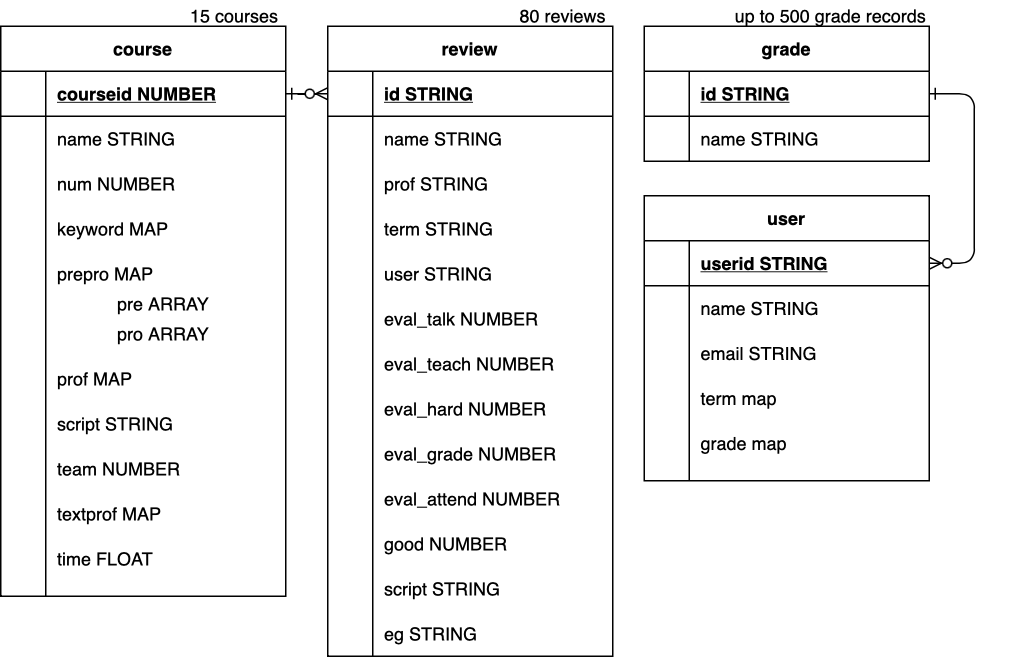

The diagram above was exported from draw.io. Its source (the exported page's mxGraphModel, read from the mxfile embedded in the PNG):
<mxGraphModel dx="946" dy="620" grid="0" gridSize="10" guides="1" tooltips="1" connect="1" arrows="1" fold="1" page="1" pageScale="1" pageWidth="850" pageHeight="1100" math="0" shadow="0" extFonts="Permanent Marker^https://fonts.googleapis.com/css?family=Permanent+Marker">
  <root>
    <mxCell id="0" />
    <mxCell id="1" parent="0" />
    <mxCell id="C-vyLk0tnHw3VtMMgP7b-2" value="grade" style="shape=table;startSize=30;container=1;collapsible=1;childLayout=tableLayout;fixedRows=1;rowLines=0;fontStyle=1;align=center;resizeLast=1;" parent="1" vertex="1">
      <mxGeometry x="524" y="120" width="190" height="90" as="geometry" />
    </mxCell>
    <mxCell id="C-vyLk0tnHw3VtMMgP7b-3" value="" style="shape=partialRectangle;collapsible=0;dropTarget=0;pointerEvents=0;fillColor=none;points=[[0,0.5],[1,0.5]];portConstraint=eastwest;top=0;left=0;right=0;bottom=1;" parent="C-vyLk0tnHw3VtMMgP7b-2" vertex="1">
      <mxGeometry y="30" width="190" height="30" as="geometry" />
    </mxCell>
    <mxCell id="C-vyLk0tnHw3VtMMgP7b-4" value="" style="shape=partialRectangle;overflow=hidden;connectable=0;fillColor=none;top=0;left=0;bottom=0;right=0;fontStyle=1;" parent="C-vyLk0tnHw3VtMMgP7b-3" vertex="1">
      <mxGeometry width="30" height="30" as="geometry" />
    </mxCell>
    <mxCell id="C-vyLk0tnHw3VtMMgP7b-5" value="id STRING" style="shape=partialRectangle;overflow=hidden;connectable=0;fillColor=none;top=0;left=0;bottom=0;right=0;align=left;spacingLeft=6;fontStyle=5;" parent="C-vyLk0tnHw3VtMMgP7b-3" vertex="1">
      <mxGeometry x="30" width="160" height="30" as="geometry" />
    </mxCell>
    <mxCell id="C-vyLk0tnHw3VtMMgP7b-6" value="" style="shape=partialRectangle;collapsible=0;dropTarget=0;pointerEvents=0;fillColor=none;points=[[0,0.5],[1,0.5]];portConstraint=eastwest;top=0;left=0;right=0;bottom=0;" parent="C-vyLk0tnHw3VtMMgP7b-2" vertex="1">
      <mxGeometry y="60" width="190" height="30" as="geometry" />
    </mxCell>
    <mxCell id="C-vyLk0tnHw3VtMMgP7b-7" value="" style="shape=partialRectangle;overflow=hidden;connectable=0;fillColor=none;top=0;left=0;bottom=0;right=0;" parent="C-vyLk0tnHw3VtMMgP7b-6" vertex="1">
      <mxGeometry width="30" height="30" as="geometry" />
    </mxCell>
    <mxCell id="C-vyLk0tnHw3VtMMgP7b-8" value="name STRING" style="shape=partialRectangle;overflow=hidden;connectable=0;fillColor=none;top=0;left=0;bottom=0;right=0;align=left;spacingLeft=6;" parent="C-vyLk0tnHw3VtMMgP7b-6" vertex="1">
      <mxGeometry x="30" width="160" height="30" as="geometry" />
    </mxCell>
    <mxCell id="vakSZZb0GfgWNRPfBB3s-11" value="review" style="shape=table;startSize=30;container=1;collapsible=1;childLayout=tableLayout;fixedRows=1;rowLines=0;fontStyle=1;align=center;resizeLast=1;" parent="1" vertex="1">
      <mxGeometry x="313" y="120" width="190" height="420" as="geometry" />
    </mxCell>
    <mxCell id="vakSZZb0GfgWNRPfBB3s-12" value="" style="shape=partialRectangle;collapsible=0;dropTarget=0;pointerEvents=0;fillColor=none;points=[[0,0.5],[1,0.5]];portConstraint=eastwest;top=0;left=0;right=0;bottom=1;" parent="vakSZZb0GfgWNRPfBB3s-11" vertex="1">
      <mxGeometry y="30" width="190" height="30" as="geometry" />
    </mxCell>
    <mxCell id="vakSZZb0GfgWNRPfBB3s-13" value="" style="shape=partialRectangle;overflow=hidden;connectable=0;fillColor=none;top=0;left=0;bottom=0;right=0;fontStyle=1;" parent="vakSZZb0GfgWNRPfBB3s-12" vertex="1">
      <mxGeometry width="30" height="30" as="geometry" />
    </mxCell>
    <mxCell id="vakSZZb0GfgWNRPfBB3s-14" value="id STRING" style="shape=partialRectangle;overflow=hidden;connectable=0;fillColor=none;top=0;left=0;bottom=0;right=0;align=left;spacingLeft=6;fontStyle=5;" parent="vakSZZb0GfgWNRPfBB3s-12" vertex="1">
      <mxGeometry x="30" width="160" height="30" as="geometry" />
    </mxCell>
    <mxCell id="vakSZZb0GfgWNRPfBB3s-18" value="" style="shape=partialRectangle;collapsible=0;dropTarget=0;pointerEvents=0;fillColor=none;points=[[0,0.5],[1,0.5]];portConstraint=eastwest;top=0;left=0;right=0;bottom=0;" parent="vakSZZb0GfgWNRPfBB3s-11" vertex="1">
      <mxGeometry y="60" width="190" height="30" as="geometry" />
    </mxCell>
    <mxCell id="vakSZZb0GfgWNRPfBB3s-19" value="" style="shape=partialRectangle;overflow=hidden;connectable=0;fillColor=none;top=0;left=0;bottom=0;right=0;" parent="vakSZZb0GfgWNRPfBB3s-18" vertex="1">
      <mxGeometry width="30" height="30" as="geometry" />
    </mxCell>
    <mxCell id="vakSZZb0GfgWNRPfBB3s-20" value="name STRING" style="shape=partialRectangle;overflow=hidden;connectable=0;fillColor=none;top=0;left=0;bottom=0;right=0;align=left;spacingLeft=6;" parent="vakSZZb0GfgWNRPfBB3s-18" vertex="1">
      <mxGeometry x="30" width="160" height="30" as="geometry" />
    </mxCell>
    <mxCell id="vakSZZb0GfgWNRPfBB3s-15" value="" style="shape=partialRectangle;collapsible=0;dropTarget=0;pointerEvents=0;fillColor=none;points=[[0,0.5],[1,0.5]];portConstraint=eastwest;top=0;left=0;right=0;bottom=0;" parent="vakSZZb0GfgWNRPfBB3s-11" vertex="1">
      <mxGeometry y="90" width="190" height="30" as="geometry" />
    </mxCell>
    <mxCell id="vakSZZb0GfgWNRPfBB3s-16" value="" style="shape=partialRectangle;overflow=hidden;connectable=0;fillColor=none;top=0;left=0;bottom=0;right=0;" parent="vakSZZb0GfgWNRPfBB3s-15" vertex="1">
      <mxGeometry width="30" height="30" as="geometry" />
    </mxCell>
    <mxCell id="vakSZZb0GfgWNRPfBB3s-17" value="prof STRING" style="shape=partialRectangle;overflow=hidden;connectable=0;fillColor=none;top=0;left=0;bottom=0;right=0;align=left;spacingLeft=6;" parent="vakSZZb0GfgWNRPfBB3s-15" vertex="1">
      <mxGeometry x="30" width="160" height="30" as="geometry" />
    </mxCell>
    <mxCell id="C-vyLk0tnHw3VtMMgP7b-13" value="user" style="shape=table;startSize=30;container=1;collapsible=1;childLayout=tableLayout;fixedRows=1;rowLines=0;fontStyle=1;align=center;resizeLast=1;" parent="1" vertex="1">
      <mxGeometry x="524" y="233" width="190" height="190" as="geometry" />
    </mxCell>
    <mxCell id="C-vyLk0tnHw3VtMMgP7b-14" value="" style="shape=partialRectangle;collapsible=0;dropTarget=0;pointerEvents=0;fillColor=none;points=[[0,0.5],[1,0.5]];portConstraint=eastwest;top=0;left=0;right=0;bottom=1;" parent="C-vyLk0tnHw3VtMMgP7b-13" vertex="1">
      <mxGeometry y="30" width="190" height="30" as="geometry" />
    </mxCell>
    <mxCell id="C-vyLk0tnHw3VtMMgP7b-15" value="" style="shape=partialRectangle;overflow=hidden;connectable=0;fillColor=none;top=0;left=0;bottom=0;right=0;fontStyle=1;" parent="C-vyLk0tnHw3VtMMgP7b-14" vertex="1">
      <mxGeometry width="30" height="30" as="geometry" />
    </mxCell>
    <mxCell id="C-vyLk0tnHw3VtMMgP7b-16" value="userid STRING" style="shape=partialRectangle;overflow=hidden;connectable=0;fillColor=none;top=0;left=0;bottom=0;right=0;align=left;spacingLeft=6;fontStyle=5;" parent="C-vyLk0tnHw3VtMMgP7b-14" vertex="1">
      <mxGeometry x="30" width="160" height="30" as="geometry" />
    </mxCell>
    <mxCell id="C-vyLk0tnHw3VtMMgP7b-17" value="" style="shape=partialRectangle;collapsible=0;dropTarget=0;pointerEvents=0;fillColor=none;points=[[0,0.5],[1,0.5]];portConstraint=eastwest;top=0;left=0;right=0;bottom=0;" parent="C-vyLk0tnHw3VtMMgP7b-13" vertex="1">
      <mxGeometry y="60" width="190" height="30" as="geometry" />
    </mxCell>
    <mxCell id="C-vyLk0tnHw3VtMMgP7b-18" value="" style="shape=partialRectangle;overflow=hidden;connectable=0;fillColor=none;top=0;left=0;bottom=0;right=0;" parent="C-vyLk0tnHw3VtMMgP7b-17" vertex="1">
      <mxGeometry width="30" height="30" as="geometry" />
    </mxCell>
    <mxCell id="C-vyLk0tnHw3VtMMgP7b-19" value="" style="shape=partialRectangle;overflow=hidden;connectable=0;fillColor=none;top=0;left=0;bottom=0;right=0;align=left;spacingLeft=6;" parent="C-vyLk0tnHw3VtMMgP7b-17" vertex="1">
      <mxGeometry x="30" width="160" height="30" as="geometry" />
    </mxCell>
    <mxCell id="C-vyLk0tnHw3VtMMgP7b-20" value="" style="shape=partialRectangle;collapsible=0;dropTarget=0;pointerEvents=0;fillColor=none;points=[[0,0.5],[1,0.5]];portConstraint=eastwest;top=0;left=0;right=0;bottom=0;" parent="C-vyLk0tnHw3VtMMgP7b-13" vertex="1">
      <mxGeometry y="90" width="190" height="30" as="geometry" />
    </mxCell>
    <mxCell id="C-vyLk0tnHw3VtMMgP7b-21" value="" style="shape=partialRectangle;overflow=hidden;connectable=0;fillColor=none;top=0;left=0;bottom=0;right=0;" parent="C-vyLk0tnHw3VtMMgP7b-20" vertex="1">
      <mxGeometry width="30" height="30" as="geometry" />
    </mxCell>
    <mxCell id="C-vyLk0tnHw3VtMMgP7b-22" value="" style="shape=partialRectangle;overflow=hidden;connectable=0;fillColor=none;top=0;left=0;bottom=0;right=0;align=left;spacingLeft=6;" parent="C-vyLk0tnHw3VtMMgP7b-20" vertex="1">
      <mxGeometry x="30" width="160" height="30" as="geometry" />
    </mxCell>
    <mxCell id="Oga_Rwl6f-WYLVdyjs13-1" value="course" style="shape=table;startSize=30;container=1;collapsible=1;childLayout=tableLayout;fixedRows=1;rowLines=0;fontStyle=1;align=center;resizeLast=1;" parent="1" vertex="1">
      <mxGeometry x="95" y="120" width="190" height="380" as="geometry" />
    </mxCell>
    <mxCell id="Oga_Rwl6f-WYLVdyjs13-2" value="" style="shape=partialRectangle;collapsible=0;dropTarget=0;pointerEvents=0;fillColor=none;points=[[0,0.5],[1,0.5]];portConstraint=eastwest;top=0;left=0;right=0;bottom=1;" parent="Oga_Rwl6f-WYLVdyjs13-1" vertex="1">
      <mxGeometry y="30" width="190" height="30" as="geometry" />
    </mxCell>
    <mxCell id="Oga_Rwl6f-WYLVdyjs13-3" value="" style="shape=partialRectangle;overflow=hidden;connectable=0;fillColor=none;top=0;left=0;bottom=0;right=0;fontStyle=1;" parent="Oga_Rwl6f-WYLVdyjs13-2" vertex="1">
      <mxGeometry width="30" height="30" as="geometry" />
    </mxCell>
    <mxCell id="Oga_Rwl6f-WYLVdyjs13-4" value="courseid NUMBER" style="shape=partialRectangle;overflow=hidden;connectable=0;fillColor=none;top=0;left=0;bottom=0;right=0;align=left;spacingLeft=6;fontStyle=5;" parent="Oga_Rwl6f-WYLVdyjs13-2" vertex="1">
      <mxGeometry x="30" width="160" height="30" as="geometry" />
    </mxCell>
    <mxCell id="Oga_Rwl6f-WYLVdyjs13-5" value="" style="shape=partialRectangle;collapsible=0;dropTarget=0;pointerEvents=0;fillColor=none;points=[[0,0.5],[1,0.5]];portConstraint=eastwest;top=0;left=0;right=0;bottom=0;" parent="Oga_Rwl6f-WYLVdyjs13-1" vertex="1">
      <mxGeometry y="60" width="190" height="30" as="geometry" />
    </mxCell>
    <mxCell id="Oga_Rwl6f-WYLVdyjs13-6" value="" style="shape=partialRectangle;overflow=hidden;connectable=0;fillColor=none;top=0;left=0;bottom=0;right=0;" parent="Oga_Rwl6f-WYLVdyjs13-5" vertex="1">
      <mxGeometry width="30" height="30" as="geometry" />
    </mxCell>
    <mxCell id="Oga_Rwl6f-WYLVdyjs13-7" value="name STRING" style="shape=partialRectangle;overflow=hidden;connectable=0;fillColor=none;top=0;left=0;bottom=0;right=0;align=left;spacingLeft=6;" parent="Oga_Rwl6f-WYLVdyjs13-5" vertex="1">
      <mxGeometry x="30" width="160" height="30" as="geometry" />
    </mxCell>
    <mxCell id="Oga_Rwl6f-WYLVdyjs13-8" value="" style="shape=partialRectangle;collapsible=0;dropTarget=0;pointerEvents=0;fillColor=none;points=[[0,0.5],[1,0.5]];portConstraint=eastwest;top=0;left=0;right=0;bottom=0;" parent="Oga_Rwl6f-WYLVdyjs13-1" vertex="1">
      <mxGeometry y="90" width="190" height="30" as="geometry" />
    </mxCell>
    <mxCell id="Oga_Rwl6f-WYLVdyjs13-9" value="" style="shape=partialRectangle;overflow=hidden;connectable=0;fillColor=none;top=0;left=0;bottom=0;right=0;" parent="Oga_Rwl6f-WYLVdyjs13-8" vertex="1">
      <mxGeometry width="30" height="30" as="geometry" />
    </mxCell>
    <mxCell id="Oga_Rwl6f-WYLVdyjs13-10" value="num NUMBER" style="shape=partialRectangle;overflow=hidden;connectable=0;fillColor=none;top=0;left=0;bottom=0;right=0;align=left;spacingLeft=6;" parent="Oga_Rwl6f-WYLVdyjs13-8" vertex="1">
      <mxGeometry x="30" width="160" height="30" as="geometry" />
    </mxCell>
    <mxCell id="Oga_Rwl6f-WYLVdyjs13-11" value="prepro MAP" style="shape=partialRectangle;overflow=hidden;connectable=0;fillColor=none;top=0;left=0;bottom=0;right=0;align=left;spacingLeft=6;" parent="1" vertex="1">
      <mxGeometry x="125" y="270" width="155" height="30" as="geometry" />
    </mxCell>
    <mxCell id="Oga_Rwl6f-WYLVdyjs13-12" value="pre ARRAY" style="shape=partialRectangle;overflow=hidden;connectable=0;fillColor=none;top=0;left=0;bottom=0;right=0;align=left;spacingLeft=6;" parent="1" vertex="1">
      <mxGeometry x="165" y="290" width="220" height="30" as="geometry" />
    </mxCell>
    <mxCell id="Qj-gewooyfrQxfCeor5c-4" value="keyword MAP" style="shape=partialRectangle;overflow=hidden;connectable=0;fillColor=none;top=0;left=0;bottom=0;right=0;align=left;spacingLeft=6;" parent="1" vertex="1">
      <mxGeometry x="125" y="240" width="155" height="30" as="geometry" />
    </mxCell>
    <mxCell id="Qj-gewooyfrQxfCeor5c-8" value="pro ARRAY" style="shape=partialRectangle;overflow=hidden;connectable=0;fillColor=none;top=0;left=0;bottom=0;right=0;align=left;spacingLeft=6;" parent="1" vertex="1">
      <mxGeometry x="165" y="310" width="220" height="30" as="geometry" />
    </mxCell>
    <mxCell id="Qj-gewooyfrQxfCeor5c-10" value="prof MAP" style="shape=partialRectangle;overflow=hidden;connectable=0;fillColor=none;top=0;left=0;bottom=0;right=0;align=left;spacingLeft=6;" parent="1" vertex="1">
      <mxGeometry x="125" y="340" width="220" height="30" as="geometry" />
    </mxCell>
    <mxCell id="Qj-gewooyfrQxfCeor5c-12" value="script STRING" style="shape=partialRectangle;overflow=hidden;connectable=0;fillColor=none;top=0;left=0;bottom=0;right=0;align=left;spacingLeft=6;" parent="1" vertex="1">
      <mxGeometry x="125" y="370" width="220" height="30" as="geometry" />
    </mxCell>
    <mxCell id="Qj-gewooyfrQxfCeor5c-13" value="team NUMBER" style="shape=partialRectangle;overflow=hidden;connectable=0;fillColor=none;top=0;left=0;bottom=0;right=0;align=left;spacingLeft=6;" parent="1" vertex="1">
      <mxGeometry x="125" y="400" width="220" height="30" as="geometry" />
    </mxCell>
    <mxCell id="Qj-gewooyfrQxfCeor5c-14" value="textprof MAP" style="shape=partialRectangle;overflow=hidden;connectable=0;fillColor=none;top=0;left=0;bottom=0;right=0;align=left;spacingLeft=6;" parent="1" vertex="1">
      <mxGeometry x="125" y="430" width="220" height="30" as="geometry" />
    </mxCell>
    <mxCell id="Qj-gewooyfrQxfCeor5c-15" value="time FLOAT" style="shape=partialRectangle;overflow=hidden;connectable=0;fillColor=none;top=0;left=0;bottom=0;right=0;align=left;spacingLeft=6;" parent="1" vertex="1">
      <mxGeometry x="125" y="460" width="220" height="30" as="geometry" />
    </mxCell>
    <mxCell id="Qj-gewooyfrQxfCeor5c-18" value="term map" style="shape=partialRectangle;overflow=hidden;connectable=0;fillColor=none;top=0;left=0;bottom=0;right=0;align=left;spacingLeft=6;" parent="1" vertex="1">
      <mxGeometry x="554" y="353" width="220" height="30" as="geometry" />
    </mxCell>
    <mxCell id="Qj-gewooyfrQxfCeor5c-19" value="email STRING" style="shape=partialRectangle;overflow=hidden;connectable=0;fillColor=none;top=0;left=0;bottom=0;right=0;align=left;spacingLeft=6;" parent="1" vertex="1">
      <mxGeometry x="554" y="323" width="210" height="30" as="geometry" />
    </mxCell>
    <mxCell id="Qj-gewooyfrQxfCeor5c-20" value="name STRING" style="shape=partialRectangle;overflow=hidden;connectable=0;fillColor=none;top=0;left=0;bottom=0;right=0;align=left;spacingLeft=6;" parent="1" vertex="1">
      <mxGeometry x="554" y="293" width="210" height="30" as="geometry" />
    </mxCell>
    <mxCell id="Qj-gewooyfrQxfCeor5c-21" value="grade map" style="shape=partialRectangle;overflow=hidden;connectable=0;fillColor=none;top=0;left=0;bottom=0;right=0;align=left;spacingLeft=6;" parent="1" vertex="1">
      <mxGeometry x="554" y="383" width="220" height="30" as="geometry" />
    </mxCell>
    <mxCell id="Qj-gewooyfrQxfCeor5c-23" value="eg STRING" style="shape=partialRectangle;overflow=hidden;connectable=0;fillColor=none;top=0;left=0;bottom=0;right=0;align=left;spacingLeft=6;" parent="1" vertex="1">
      <mxGeometry x="343" y="510" width="160" height="30" as="geometry" />
    </mxCell>
    <mxCell id="Qj-gewooyfrQxfCeor5c-24" value="user STRING" style="shape=partialRectangle;overflow=hidden;connectable=0;fillColor=none;top=0;left=0;bottom=0;right=0;align=left;spacingLeft=6;" parent="1" vertex="1">
      <mxGeometry x="343" y="270" width="160" height="30" as="geometry" />
    </mxCell>
    <mxCell id="Qj-gewooyfrQxfCeor5c-25" value="eval_hard NUMBER" style="shape=partialRectangle;overflow=hidden;connectable=0;fillColor=none;top=0;left=0;bottom=0;right=0;align=left;spacingLeft=6;" parent="1" vertex="1">
      <mxGeometry x="343" y="360" width="160" height="30" as="geometry" />
    </mxCell>
    <mxCell id="Qj-gewooyfrQxfCeor5c-26" value="eval_grade NUMBER" style="shape=partialRectangle;overflow=hidden;connectable=0;fillColor=none;top=0;left=0;bottom=0;right=0;align=left;spacingLeft=6;" parent="1" vertex="1">
      <mxGeometry x="343" y="390" width="160" height="30" as="geometry" />
    </mxCell>
    <mxCell id="Qj-gewooyfrQxfCeor5c-27" value="eval_talk NUMBER" style="shape=partialRectangle;overflow=hidden;connectable=0;fillColor=none;top=0;left=0;bottom=0;right=0;align=left;spacingLeft=6;" parent="1" vertex="1">
      <mxGeometry x="343" y="300" width="160" height="30" as="geometry" />
    </mxCell>
    <mxCell id="Qj-gewooyfrQxfCeor5c-28" value="eval_teach NUMBER" style="shape=partialRectangle;overflow=hidden;connectable=0;fillColor=none;top=0;left=0;bottom=0;right=0;align=left;spacingLeft=6;" parent="1" vertex="1">
      <mxGeometry x="343" y="330" width="160" height="30" as="geometry" />
    </mxCell>
    <mxCell id="Qj-gewooyfrQxfCeor5c-29" value="good NUMBER" style="shape=partialRectangle;overflow=hidden;connectable=0;fillColor=none;top=0;left=0;bottom=0;right=0;align=left;spacingLeft=6;" parent="1" vertex="1">
      <mxGeometry x="343" y="450" width="160" height="30" as="geometry" />
    </mxCell>
    <mxCell id="Qj-gewooyfrQxfCeor5c-30" value="eval_attend NUMBER" style="shape=partialRectangle;overflow=hidden;connectable=0;fillColor=none;top=0;left=0;bottom=0;right=0;align=left;spacingLeft=6;" parent="1" vertex="1">
      <mxGeometry x="343" y="420" width="160" height="30" as="geometry" />
    </mxCell>
    <mxCell id="Qj-gewooyfrQxfCeor5c-31" value="script STRING" style="shape=partialRectangle;overflow=hidden;connectable=0;fillColor=none;top=0;left=0;bottom=0;right=0;align=left;spacingLeft=6;" parent="1" vertex="1">
      <mxGeometry x="343" y="480" width="160" height="30" as="geometry" />
    </mxCell>
    <mxCell id="Qj-gewooyfrQxfCeor5c-32" value="term STRING" style="shape=partialRectangle;overflow=hidden;connectable=0;fillColor=none;top=0;left=0;bottom=0;right=0;align=left;spacingLeft=6;" parent="1" vertex="1">
      <mxGeometry x="343" y="240" width="160" height="30" as="geometry" />
    </mxCell>
    <mxCell id="b7HlgHKk1hv8-O-1_mzR-1" value="" style="edgeStyle=entityRelationEdgeStyle;endArrow=ERzeroToMany;startArrow=ERone;endFill=1;startFill=0;entryX=0;entryY=0.5;entryDx=0;entryDy=0;exitX=1;exitY=0.5;exitDx=0;exitDy=0;" edge="1" parent="1" source="Oga_Rwl6f-WYLVdyjs13-2" target="vakSZZb0GfgWNRPfBB3s-12">
      <mxGeometry width="100" height="100" relative="1" as="geometry">
        <mxPoint x="300" y="395" as="sourcePoint" />
        <mxPoint x="490" y="195" as="targetPoint" />
      </mxGeometry>
    </mxCell>
    <mxCell id="b7HlgHKk1hv8-O-1_mzR-2" value="" style="edgeStyle=entityRelationEdgeStyle;endArrow=ERzeroToMany;startArrow=ERone;endFill=1;startFill=0;entryX=1;entryY=0.5;entryDx=0;entryDy=0;exitX=1;exitY=0.5;exitDx=0;exitDy=0;" edge="1" parent="1" source="C-vyLk0tnHw3VtMMgP7b-3" target="C-vyLk0tnHw3VtMMgP7b-14">
      <mxGeometry width="100" height="100" relative="1" as="geometry">
        <mxPoint x="744" y="183" as="sourcePoint" />
        <mxPoint x="772" y="183" as="targetPoint" />
      </mxGeometry>
    </mxCell>
    <mxCell id="b7HlgHKk1hv8-O-1_mzR-3" value="15 courses" style="text;html=1;strokeColor=none;fillColor=none;align=center;verticalAlign=middle;whiteSpace=wrap;rounded=0;" vertex="1" parent="1">
      <mxGeometry x="203" y="103" width="96" height="20" as="geometry" />
    </mxCell>
    <mxCell id="b7HlgHKk1hv8-O-1_mzR-4" value="80 reviews" style="text;html=1;strokeColor=none;fillColor=none;align=center;verticalAlign=middle;whiteSpace=wrap;rounded=0;" vertex="1" parent="1">
      <mxGeometry x="422" y="103" width="96" height="20" as="geometry" />
    </mxCell>
    <mxCell id="b7HlgHKk1hv8-O-1_mzR-5" value="up to 500 grade records" style="text;html=1;strokeColor=none;fillColor=none;align=center;verticalAlign=middle;whiteSpace=wrap;rounded=0;" vertex="1" parent="1">
      <mxGeometry x="571" y="103" width="155" height="20" as="geometry" />
    </mxCell>
  </root>
</mxGraphModel>